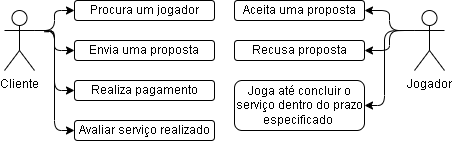

The diagram above was exported from draw.io. Its source (the exported page's mxGraphModel, read from the mxfile embedded in the PNG):
<mxGraphModel dx="540" dy="247" grid="1" gridSize="10" guides="1" tooltips="1" connect="1" arrows="1" fold="1" page="1" pageScale="1" pageWidth="827" pageHeight="1169" math="0" shadow="0">
  <root>
    <mxCell id="0" />
    <mxCell id="1" parent="0" />
    <mxCell id="hSpy0qQHuIxFki1We86k-6" style="edgeStyle=orthogonalEdgeStyle;rounded=1;orthogonalLoop=1;jettySize=auto;html=1;entryX=0;entryY=0.5;entryDx=0;entryDy=0;exitX=1;exitY=0.3333333333333333;exitDx=0;exitDy=0;exitPerimeter=0;" edge="1" parent="1" source="hSpy0qQHuIxFki1We86k-2" target="hSpy0qQHuIxFki1We86k-5">
      <mxGeometry relative="1" as="geometry" />
    </mxCell>
    <mxCell id="hSpy0qQHuIxFki1We86k-9" style="edgeStyle=orthogonalEdgeStyle;rounded=1;orthogonalLoop=1;jettySize=auto;html=1;entryX=0;entryY=0.5;entryDx=0;entryDy=0;exitX=1;exitY=0.3333333333333333;exitDx=0;exitDy=0;exitPerimeter=0;" edge="1" parent="1" source="hSpy0qQHuIxFki1We86k-2" target="hSpy0qQHuIxFki1We86k-8">
      <mxGeometry relative="1" as="geometry">
        <mxPoint x="90" y="440" as="sourcePoint" />
      </mxGeometry>
    </mxCell>
    <mxCell id="hSpy0qQHuIxFki1We86k-16" style="edgeStyle=orthogonalEdgeStyle;rounded=1;orthogonalLoop=1;jettySize=auto;html=1;entryX=0;entryY=0.5;entryDx=0;entryDy=0;" edge="1" parent="1" target="hSpy0qQHuIxFki1We86k-15">
      <mxGeometry relative="1" as="geometry">
        <mxPoint x="100" y="430" as="sourcePoint" />
        <Array as="points">
          <mxPoint x="110" y="430" />
          <mxPoint x="110" y="490" />
        </Array>
      </mxGeometry>
    </mxCell>
    <mxCell id="hSpy0qQHuIxFki1We86k-18" style="edgeStyle=orthogonalEdgeStyle;rounded=1;orthogonalLoop=1;jettySize=auto;html=1;entryX=0;entryY=0.5;entryDx=0;entryDy=0;" edge="1" parent="1" target="hSpy0qQHuIxFki1We86k-17">
      <mxGeometry relative="1" as="geometry">
        <mxPoint x="100" y="430" as="sourcePoint" />
        <Array as="points">
          <mxPoint x="100" y="431" />
          <mxPoint x="110" y="431" />
          <mxPoint x="110" y="530" />
        </Array>
      </mxGeometry>
    </mxCell>
    <mxCell id="hSpy0qQHuIxFki1We86k-2" value="Cliente" style="shape=umlActor;verticalLabelPosition=bottom;verticalAlign=top;html=1;outlineConnect=0;rounded=1;" vertex="1" parent="1">
      <mxGeometry x="60" y="410" width="30" height="60" as="geometry" />
    </mxCell>
    <mxCell id="hSpy0qQHuIxFki1We86k-12" style="edgeStyle=orthogonalEdgeStyle;rounded=1;orthogonalLoop=1;jettySize=auto;html=1;entryX=1;entryY=0.5;entryDx=0;entryDy=0;exitX=0;exitY=0.3333333333333333;exitDx=0;exitDy=0;exitPerimeter=0;" edge="1" parent="1" source="hSpy0qQHuIxFki1We86k-3" target="hSpy0qQHuIxFki1We86k-11">
      <mxGeometry relative="1" as="geometry" />
    </mxCell>
    <mxCell id="hSpy0qQHuIxFki1We86k-14" style="edgeStyle=orthogonalEdgeStyle;rounded=1;orthogonalLoop=1;jettySize=auto;html=1;entryX=1;entryY=0.5;entryDx=0;entryDy=0;exitX=0;exitY=0.3333333333333333;exitDx=0;exitDy=0;exitPerimeter=0;" edge="1" parent="1" source="hSpy0qQHuIxFki1We86k-3" target="hSpy0qQHuIxFki1We86k-13">
      <mxGeometry relative="1" as="geometry" />
    </mxCell>
    <mxCell id="hSpy0qQHuIxFki1We86k-20" style="edgeStyle=orthogonalEdgeStyle;rounded=1;orthogonalLoop=1;jettySize=auto;html=1;entryX=1;entryY=0.5;entryDx=0;entryDy=0;" edge="1" parent="1" target="hSpy0qQHuIxFki1We86k-19">
      <mxGeometry relative="1" as="geometry">
        <mxPoint x="460" y="430" as="sourcePoint" />
      </mxGeometry>
    </mxCell>
    <mxCell id="hSpy0qQHuIxFki1We86k-3" value="Jogador" style="shape=umlActor;verticalLabelPosition=bottom;verticalAlign=top;html=1;outlineConnect=0;rounded=1;" vertex="1" parent="1">
      <mxGeometry x="470" y="410" width="30" height="60" as="geometry" />
    </mxCell>
    <mxCell id="hSpy0qQHuIxFki1We86k-5" value="Procura um jogador" style="rounded=1;whiteSpace=wrap;html=1;" vertex="1" parent="1">
      <mxGeometry x="130" y="400" width="140" height="20" as="geometry" />
    </mxCell>
    <mxCell id="hSpy0qQHuIxFki1We86k-8" value="Envia uma proposta" style="rounded=1;whiteSpace=wrap;html=1;" vertex="1" parent="1">
      <mxGeometry x="130" y="440" width="140" height="20" as="geometry" />
    </mxCell>
    <mxCell id="hSpy0qQHuIxFki1We86k-11" value="Aceita uma proposta" style="rounded=1;whiteSpace=wrap;html=1;" vertex="1" parent="1">
      <mxGeometry x="290" y="400" width="130" height="20" as="geometry" />
    </mxCell>
    <mxCell id="hSpy0qQHuIxFki1We86k-13" value="Recusa proposta" style="rounded=1;whiteSpace=wrap;html=1;" vertex="1" parent="1">
      <mxGeometry x="290" y="440" width="130" height="20" as="geometry" />
    </mxCell>
    <mxCell id="hSpy0qQHuIxFki1We86k-15" value="Realiza pagamento" style="rounded=1;whiteSpace=wrap;html=1;" vertex="1" parent="1">
      <mxGeometry x="130" y="480" width="140" height="20" as="geometry" />
    </mxCell>
    <mxCell id="hSpy0qQHuIxFki1We86k-17" value="Avaliar serviço realizado" style="rounded=1;whiteSpace=wrap;html=1;" vertex="1" parent="1">
      <mxGeometry x="130" y="520" width="140" height="20" as="geometry" />
    </mxCell>
    <mxCell id="hSpy0qQHuIxFki1We86k-19" value="Joga até concluir o serviço dentro do prazo especificado&amp;nbsp;" style="rounded=1;whiteSpace=wrap;html=1;" vertex="1" parent="1">
      <mxGeometry x="290" y="480" width="130" height="50" as="geometry" />
    </mxCell>
  </root>
</mxGraphModel>